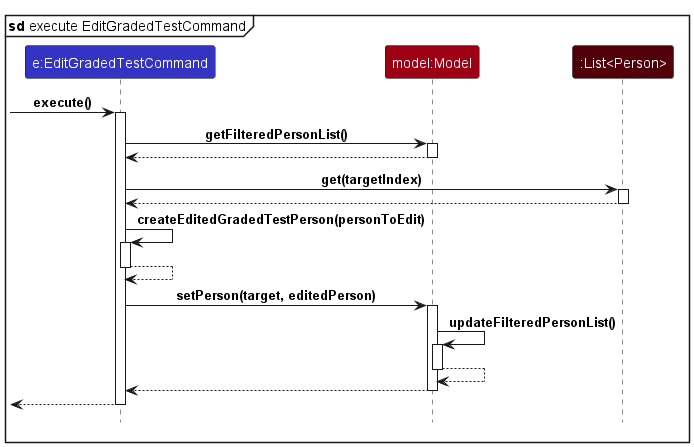

The diagram above was rendered by PlantUML. Its source (embedded in the PNG):
@startuml
!include style.puml

mainframe **sd** execute EditGradedTestCommand

participant "e:EditGradedTestCommand" as EditGradedTestCommand LOGIC_COLOR

participant "model:Model" as Model MODEL_COLOR

participant ":List<Person>" as Persons MODEL_COLOR_T4


[-> EditGradedTestCommand : execute()
activate EditGradedTestCommand

EditGradedTestCommand -> Model : getFilteredPersonList()
activate Model

Model ---> EditGradedTestCommand
deactivate Model

EditGradedTestCommand -> Persons : get(targetIndex)
activate Persons

Persons ---> EditGradedTestCommand
deactivate Persons

EditGradedTestCommand -> EditGradedTestCommand : createEditedGradedTestPerson(personToEdit)
activate EditGradedTestCommand

EditGradedTestCommand ---> EditGradedTestCommand
deactivate EditGradedTestCommand

EditGradedTestCommand -> Model : setPerson(target, editedPerson)
activate Model

Model -> Model : updateFilteredPersonList()
activate Model

Model ---> Model
deactivate Model

Model ---> EditGradedTestCommand
deactivate Model

[<-- EditGradedTestCommand
deactivate EditGradedTestCommand

@enduml